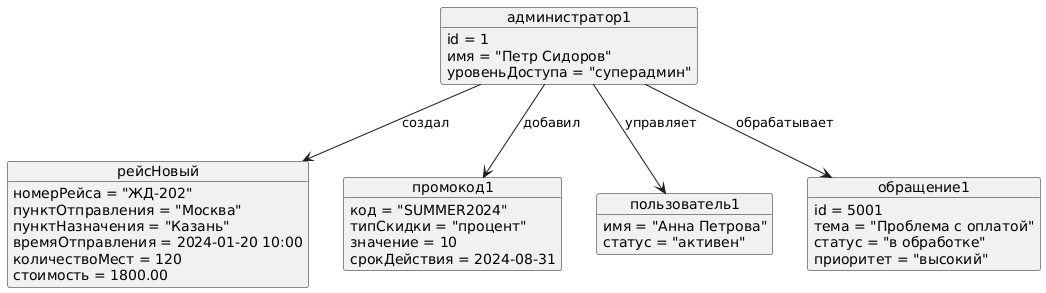

The diagram above was rendered by PlantUML. Its source (embedded in the PNG):
@startuml
object администратор1 {
  id = 1
  имя = "Петр Сидоров"
  уровеньДоступа = "суперадмин"
}

object рейсНовый {
  номерРейса = "ЖД-202"
  пунктОтправления = "Москва"
  пунктНазначения = "Казань"
  времяОтправления = 2024-01-20 10:00
  количествоМест = 120
  стоимость = 1800.00
}

object промокод1 {
  код = "SUMMER2024"
  типСкидки = "процент"
  значение = 10
  срокДействия = 2024-08-31
}

object пользователь1 {
  имя = "Анна Петрова"
  статус = "активен"
}

object обращение1 {
  id = 5001
  тема = "Проблема с оплатой"
  статус = "в обработке"
  приоритет = "высокий"
}

' Связи
администратор1 --> рейсНовый : создал
администратор1 --> промокод1 : добавил
администратор1 --> пользователь1 : управляет
администратор1 --> обращение1 : обрабатывает
@enduml